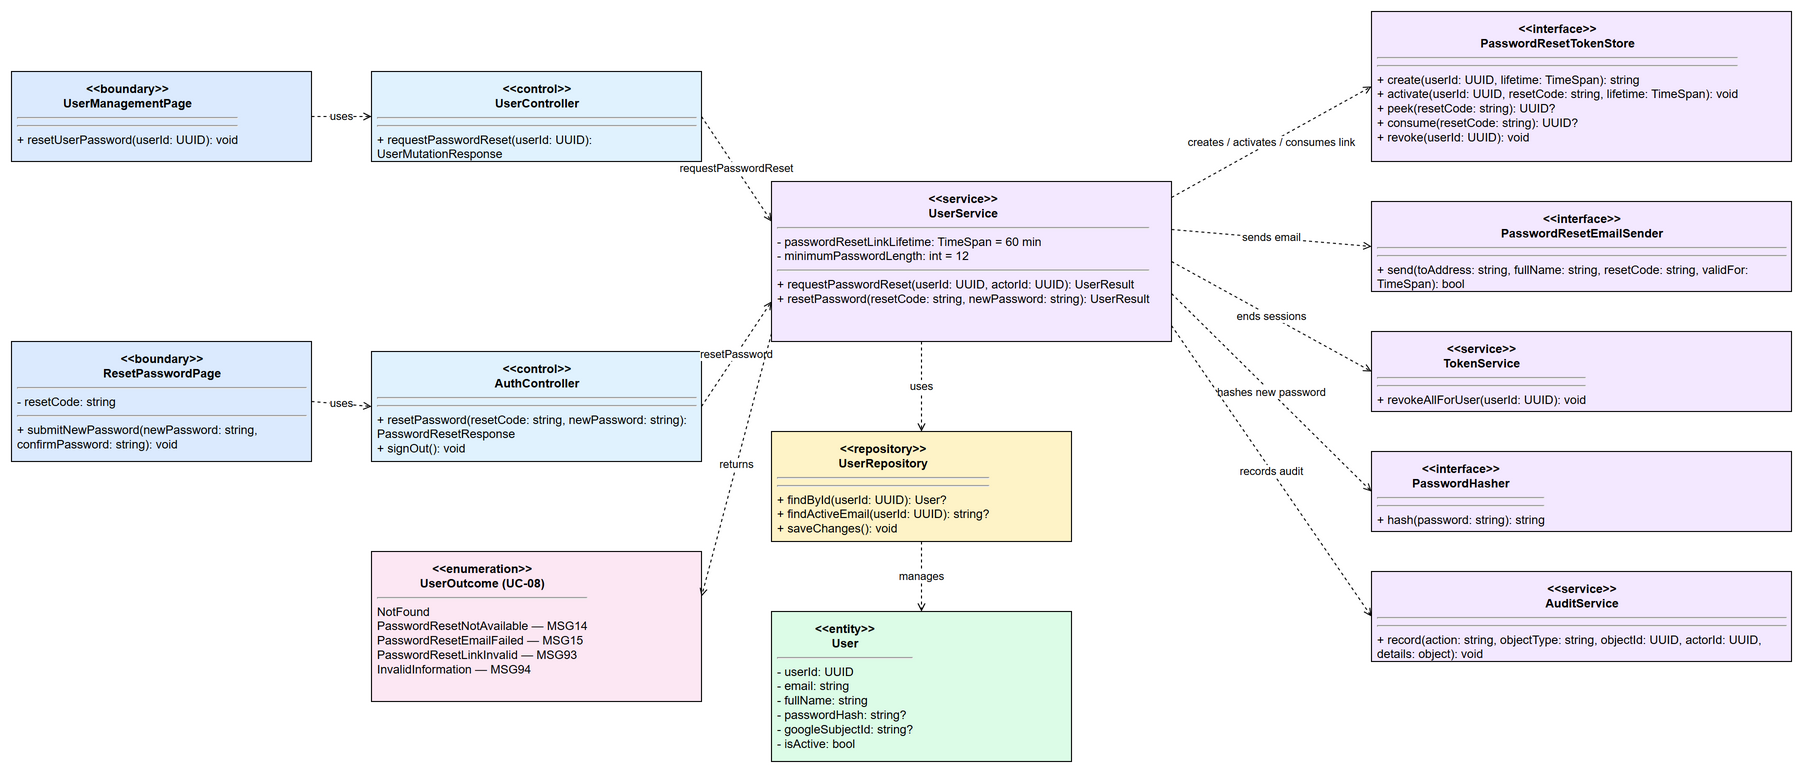

The diagram above was exported from draw.io. Its source (the exported page's mxGraphModel, read from the mxfile embedded in the PNG):
<mxGraphModel dx="1400" dy="900" grid="1" gridSize="10" guides="1" tooltips="1" connect="1" arrows="1" fold="1" page="1" pageScale="1" pageWidth="2000" pageHeight="900" math="0" shadow="0">
  <root>
    <mxCell id="0" />
    <mxCell id="1" parent="0" />
    <mxCell id="b1" parent="1" style="rounded=0;whiteSpace=wrap;html=1;verticalAlign=top;align=left;spacing=6;strokeColor=#000000;fillColor=#dbeafe;fontSize=12;" value="&lt;div style='text-align:center;font-weight:bold'&gt;&amp;lt;&amp;lt;boundary&amp;gt;&amp;gt;&lt;br/&gt;UserManagementPage&lt;/div&gt;&lt;hr/&gt;&lt;div style='text-align:left'&gt; &lt;/div&gt;&lt;hr/&gt;&lt;div style='text-align:left'&gt;+ resetUserPassword(userId: UUID): void&lt;/div&gt;" vertex="1">
      <mxGeometry x="40" y="60" width="300" height="90" as="geometry" />
    </mxCell>
    <mxCell id="b2" parent="1" style="rounded=0;whiteSpace=wrap;html=1;verticalAlign=top;align=left;spacing=6;strokeColor=#000000;fillColor=#dbeafe;fontSize=12;" value="&lt;div style='text-align:center;font-weight:bold'&gt;&amp;lt;&amp;lt;boundary&amp;gt;&amp;gt;&lt;br/&gt;ResetPasswordPage&lt;/div&gt;&lt;hr/&gt;&lt;div style='text-align:left'&gt;- resetCode: string&lt;/div&gt;&lt;hr/&gt;&lt;div style='text-align:left'&gt;+ submitNewPassword(newPassword: string, confirmPassword: string): void&lt;/div&gt;" vertex="1">
      <mxGeometry x="40" y="330" width="300" height="120" as="geometry" />
    </mxCell>
    <mxCell id="c1" parent="1" style="rounded=0;whiteSpace=wrap;html=1;verticalAlign=top;align=left;spacing=6;strokeColor=#000000;fillColor=#e0f2fe;fontSize=12;" value="&lt;div style='text-align:center;font-weight:bold'&gt;&amp;lt;&amp;lt;control&amp;gt;&amp;gt;&lt;br/&gt;UserController&lt;/div&gt;&lt;hr/&gt;&lt;div style='text-align:left'&gt; &lt;/div&gt;&lt;hr/&gt;&lt;div style='text-align:left'&gt;+ requestPasswordReset(userId: UUID): UserMutationResponse&lt;/div&gt;" vertex="1">
      <mxGeometry x="400" y="60" width="330" height="90" as="geometry" />
    </mxCell>
    <mxCell id="c2" parent="1" style="rounded=0;whiteSpace=wrap;html=1;verticalAlign=top;align=left;spacing=6;strokeColor=#000000;fillColor=#e0f2fe;fontSize=12;" value="&lt;div style='text-align:center;font-weight:bold'&gt;&amp;lt;&amp;lt;control&amp;gt;&amp;gt;&lt;br/&gt;AuthController&lt;/div&gt;&lt;hr/&gt;&lt;div style='text-align:left'&gt; &lt;/div&gt;&lt;hr/&gt;&lt;div style='text-align:left'&gt;+ resetPassword(resetCode: string, newPassword: string): PasswordResetResponse&lt;br/&gt;+ signOut(): void&lt;/div&gt;" vertex="1">
      <mxGeometry x="400" y="340" width="330" height="110" as="geometry" />
    </mxCell>
    <mxCell id="s1" parent="1" style="rounded=0;whiteSpace=wrap;html=1;verticalAlign=top;align=left;spacing=6;strokeColor=#000000;fillColor=#f3e8ff;fontSize=12;" value="&lt;div style='text-align:center;font-weight:bold'&gt;&amp;lt;&amp;lt;service&amp;gt;&amp;gt;&lt;br/&gt;UserService&lt;/div&gt;&lt;hr/&gt;&lt;div style='text-align:left'&gt;- passwordResetLinkLifetime: TimeSpan = 60 min&lt;br/&gt;- minimumPasswordLength: int = 12&lt;/div&gt;&lt;hr/&gt;&lt;div style='text-align:left'&gt;+ requestPasswordReset(userId: UUID, actorId: UUID): UserResult&lt;br/&gt;+ resetPassword(resetCode: string, newPassword: string): UserResult&lt;/div&gt;" vertex="1">
      <mxGeometry x="800" y="170" width="400" height="160" as="geometry" />
    </mxCell>
    <mxCell id="i1" parent="1" style="rounded=0;whiteSpace=wrap;html=1;verticalAlign=top;align=left;spacing=6;strokeColor=#000000;fillColor=#f3e8ff;fontSize=12;" value="&lt;div style='text-align:center;font-weight:bold'&gt;&amp;lt;&amp;lt;interface&amp;gt;&amp;gt;&lt;br/&gt;PasswordResetTokenStore&lt;/div&gt;&lt;hr/&gt;&lt;div style='text-align:left'&gt; &lt;/div&gt;&lt;hr/&gt;&lt;div style='text-align:left'&gt;+ create(userId: UUID, lifetime: TimeSpan): string&lt;br/&gt;+ activate(userId: UUID, resetCode: string, lifetime: TimeSpan): void&lt;br/&gt;+ peek(resetCode: string): UUID?&lt;br/&gt;+ consume(resetCode: string): UUID?&lt;br/&gt;+ revoke(userId: UUID): void&lt;/div&gt;" vertex="1">
      <mxGeometry x="1400" y="0" width="420" height="150" as="geometry" />
    </mxCell>
    <mxCell id="i2" parent="1" style="rounded=0;whiteSpace=wrap;html=1;verticalAlign=top;align=left;spacing=6;strokeColor=#000000;fillColor=#f3e8ff;fontSize=12;" value="&lt;div style='text-align:center;font-weight:bold'&gt;&amp;lt;&amp;lt;interface&amp;gt;&amp;gt;&lt;br/&gt;PasswordResetEmailSender&lt;/div&gt;&lt;hr/&gt;&lt;div style='text-align:left'&gt; &lt;/div&gt;&lt;hr/&gt;&lt;div style='text-align:left'&gt;+ send(toAddress: string, fullName: string, resetCode: string, validFor: TimeSpan): bool&lt;/div&gt;" vertex="1">
      <mxGeometry x="1400" y="190" width="420" height="90" as="geometry" />
    </mxCell>
    <mxCell id="i3" parent="1" style="rounded=0;whiteSpace=wrap;html=1;verticalAlign=top;align=left;spacing=6;strokeColor=#000000;fillColor=#f3e8ff;fontSize=12;" value="&lt;div style='text-align:center;font-weight:bold'&gt;&amp;lt;&amp;lt;service&amp;gt;&amp;gt;&lt;br/&gt;TokenService&lt;/div&gt;&lt;hr/&gt;&lt;div style='text-align:left'&gt; &lt;/div&gt;&lt;hr/&gt;&lt;div style='text-align:left'&gt;+ revokeAllForUser(userId: UUID): void&lt;/div&gt;" vertex="1">
      <mxGeometry x="1400" y="320" width="420" height="80" as="geometry" />
    </mxCell>
    <mxCell id="i4" parent="1" style="rounded=0;whiteSpace=wrap;html=1;verticalAlign=top;align=left;spacing=6;strokeColor=#000000;fillColor=#f3e8ff;fontSize=12;" value="&lt;div style='text-align:center;font-weight:bold'&gt;&amp;lt;&amp;lt;interface&amp;gt;&amp;gt;&lt;br/&gt;PasswordHasher&lt;/div&gt;&lt;hr/&gt;&lt;div style='text-align:left'&gt; &lt;/div&gt;&lt;hr/&gt;&lt;div style='text-align:left'&gt;+ hash(password: string): string&lt;/div&gt;" vertex="1">
      <mxGeometry x="1400" y="440" width="420" height="80" as="geometry" />
    </mxCell>
    <mxCell id="s2" parent="1" style="rounded=0;whiteSpace=wrap;html=1;verticalAlign=top;align=left;spacing=6;strokeColor=#000000;fillColor=#f3e8ff;fontSize=12;" value="&lt;div style='text-align:center;font-weight:bold'&gt;&amp;lt;&amp;lt;service&amp;gt;&amp;gt;&lt;br/&gt;AuditService&lt;/div&gt;&lt;hr/&gt;&lt;div style='text-align:left'&gt; &lt;/div&gt;&lt;hr/&gt;&lt;div style='text-align:left'&gt;+ record(action: string, objectType: string, objectId: UUID, actorId: UUID, details: object): void&lt;/div&gt;" vertex="1">
      <mxGeometry x="1400" y="560" width="420" height="90" as="geometry" />
    </mxCell>
    <mxCell id="r1" parent="1" style="rounded=0;whiteSpace=wrap;html=1;verticalAlign=top;align=left;spacing=6;strokeColor=#000000;fillColor=#fef3c7;fontSize=12;" value="&lt;div style='text-align:center;font-weight:bold'&gt;&amp;lt;&amp;lt;repository&amp;gt;&amp;gt;&lt;br/&gt;UserRepository&lt;/div&gt;&lt;hr/&gt;&lt;div style='text-align:left'&gt; &lt;/div&gt;&lt;hr/&gt;&lt;div style='text-align:left'&gt;+ findById(userId: UUID): User?&lt;br/&gt;+ findActiveEmail(userId: UUID): string?&lt;br/&gt;+ saveChanges(): void&lt;/div&gt;" vertex="1">
      <mxGeometry x="800" y="420" width="300" height="110" as="geometry" />
    </mxCell>
    <mxCell id="e1" parent="1" style="rounded=0;whiteSpace=wrap;html=1;verticalAlign=top;align=left;spacing=6;strokeColor=#000000;fillColor=#dcfce7;fontSize=12;" value="&lt;div style='text-align:center;font-weight:bold'&gt;&amp;lt;&amp;lt;entity&amp;gt;&amp;gt;&lt;br/&gt;User&lt;/div&gt;&lt;hr/&gt;&lt;div style='text-align:left'&gt;- userId: UUID&lt;br/&gt;- email: string&lt;br/&gt;- fullName: string&lt;br/&gt;- passwordHash: string?&lt;br/&gt;- googleSubjectId: string?&lt;br/&gt;- isActive: bool&lt;/div&gt;" vertex="1">
      <mxGeometry x="800" y="600" width="300" height="150" as="geometry" />
    </mxCell>
    <mxCell id="n1" parent="1" style="rounded=0;whiteSpace=wrap;html=1;verticalAlign=top;align=left;spacing=6;strokeColor=#000000;fillColor=#fce7f3;fontSize=12;" value="&lt;div style='text-align:center;font-weight:bold'&gt;&amp;lt;&amp;lt;enumeration&amp;gt;&amp;gt;&lt;br/&gt;UserOutcome (UC-08)&lt;/div&gt;&lt;hr/&gt;&lt;div style='text-align:left'&gt;NotFound&lt;br/&gt;PasswordResetNotAvailable — MSG14&lt;br/&gt;PasswordResetEmailFailed — MSG15&lt;br/&gt;PasswordResetLinkInvalid — MSG93&lt;br/&gt;InvalidInformation — MSG94&lt;/div&gt;" vertex="1">
      <mxGeometry x="400" y="540" width="330" height="150" as="geometry" />
    </mxCell>
    <mxCell id="edge0" edge="1" parent="1" source="b1" target="c1" style="rounded=0;html=1;dashed=1;endArrow=open;endFill=0;fontSize=11;labelBackgroundColor=#ffffff;exitX=1;exitY=0.5;entryX=0;entryY=0.5;exitDx=0;exitDy=0;entryDx=0;entryDy=0;" value="uses">
      <mxGeometry relative="1" as="geometry" />
    </mxCell>
    <mxCell id="edge1" edge="1" parent="1" source="b2" target="c2" style="rounded=0;html=1;dashed=1;endArrow=open;endFill=0;fontSize=11;labelBackgroundColor=#ffffff;exitX=1;exitY=0.5;entryX=0;entryY=0.5;exitDx=0;exitDy=0;entryDx=0;entryDy=0;" value="uses">
      <mxGeometry relative="1" as="geometry" />
    </mxCell>
    <mxCell id="edge2" edge="1" parent="1" source="c1" target="s1" style="rounded=0;html=1;dashed=1;endArrow=open;endFill=0;fontSize=11;labelBackgroundColor=#ffffff;exitX=1;exitY=0.5;entryX=0;entryY=0.25;exitDx=0;exitDy=0;entryDx=0;entryDy=0;" value="requestPasswordReset">
      <mxGeometry relative="1" as="geometry" />
    </mxCell>
    <mxCell id="edge3" edge="1" parent="1" source="c2" target="s1" style="rounded=0;html=1;dashed=1;endArrow=open;endFill=0;fontSize=11;labelBackgroundColor=#ffffff;exitX=1;exitY=0.5;entryX=0;entryY=0.75;exitDx=0;exitDy=0;entryDx=0;entryDy=0;" value="resetPassword">
      <mxGeometry relative="1" as="geometry" />
    </mxCell>
    <mxCell id="edge4" edge="1" parent="1" source="s1" target="i1" style="rounded=0;html=1;dashed=1;endArrow=open;endFill=0;fontSize=11;labelBackgroundColor=#ffffff;exitX=1;exitY=0.1;entryX=0;entryY=0.5;exitDx=0;exitDy=0;entryDx=0;entryDy=0;" value="creates / activates / consumes link">
      <mxGeometry relative="1" as="geometry" />
    </mxCell>
    <mxCell id="edge5" edge="1" parent="1" source="s1" target="i2" style="rounded=0;html=1;dashed=1;endArrow=open;endFill=0;fontSize=11;labelBackgroundColor=#ffffff;exitX=1;exitY=0.3;entryX=0;entryY=0.5;exitDx=0;exitDy=0;entryDx=0;entryDy=0;" value="sends email">
      <mxGeometry relative="1" as="geometry" />
    </mxCell>
    <mxCell id="edge6" edge="1" parent="1" source="s1" target="i3" style="rounded=0;html=1;dashed=1;endArrow=open;endFill=0;fontSize=11;labelBackgroundColor=#ffffff;exitX=1;exitY=0.5;entryX=0;entryY=0.5;exitDx=0;exitDy=0;entryDx=0;entryDy=0;" value="ends sessions">
      <mxGeometry relative="1" as="geometry" />
    </mxCell>
    <mxCell id="edge7" edge="1" parent="1" source="s1" target="i4" style="rounded=0;html=1;dashed=1;endArrow=open;endFill=0;fontSize=11;labelBackgroundColor=#ffffff;exitX=1;exitY=0.7;entryX=0;entryY=0.5;exitDx=0;exitDy=0;entryDx=0;entryDy=0;" value="hashes new password">
      <mxGeometry relative="1" as="geometry" />
    </mxCell>
    <mxCell id="edge8" edge="1" parent="1" source="s1" target="s2" style="rounded=0;html=1;dashed=1;endArrow=open;endFill=0;fontSize=11;labelBackgroundColor=#ffffff;exitX=1;exitY=0.9;entryX=0;entryY=0.5;exitDx=0;exitDy=0;entryDx=0;entryDy=0;" value="records audit">
      <mxGeometry relative="1" as="geometry" />
    </mxCell>
    <mxCell id="edge9" edge="1" parent="1" source="s1" target="r1" style="rounded=0;html=1;dashed=1;endArrow=open;endFill=0;fontSize=11;labelBackgroundColor=#ffffff;exitX=0.375;exitY=1;entryX=0.5;entryY=0;exitDx=0;exitDy=0;entryDx=0;entryDy=0;" value="uses">
      <mxGeometry relative="1" as="geometry" />
    </mxCell>
    <mxCell id="edge10" edge="1" parent="1" source="r1" target="e1" style="rounded=0;html=1;dashed=1;endArrow=open;endFill=0;fontSize=11;labelBackgroundColor=#ffffff;exitX=0.5;exitY=1;entryX=0.5;entryY=0;exitDx=0;exitDy=0;entryDx=0;entryDy=0;" value="manages">
      <mxGeometry relative="1" as="geometry" />
    </mxCell>
    <mxCell id="edge11" edge="1" parent="1" source="s1" target="n1" style="rounded=0;html=1;dashed=1;endArrow=open;endFill=0;fontSize=11;labelBackgroundColor=#ffffff;exitX=0;exitY=0.95;entryX=1;entryY=0.3;exitDx=0;exitDy=0;entryDx=0;entryDy=0;" value="returns">
      <mxGeometry relative="1" as="geometry" />
    </mxCell>
  </root>
</mxGraphModel>